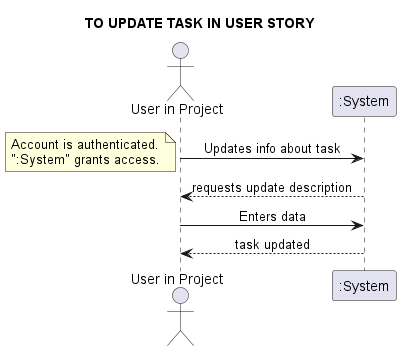

The diagram above was rendered by PlantUML. Its source (embedded in the PNG):
@startuml
skinparam sequenceMessageAlign center
title TO UPDATE TASK IN USER STORY
actor "User in Project" as UIP
UIP -> ":System": Updates info about task
note left
Account is authenticated.
":System" grants access.
end note
UIP <-- ":System": requests update description
UIP -> ":System": Enters data
UIP <-- ":System": task updated
@enduml